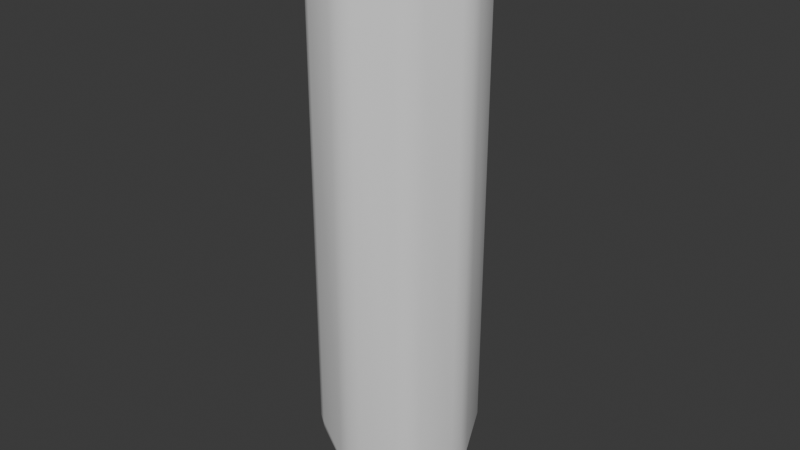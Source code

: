 # Source: Chalk.blend  (saved by Blender 4.0.36; exported with 4.5.12 LTS)
import bpy
from mathutils import Matrix  # noqa: F401  (used for matrix-valued properties, if any)

bpy.ops.wm.read_factory_settings(use_empty=True)
scene = bpy.context.scene
scene.name = 'Scene'

# ---- world
world_world = bpy.data.worlds.new('World'); scene.world = world_world
world_world.use_nodes = True; world_world.node_tree.nodes.clear()
_N = world_world.node_tree.nodes; _L = world_world.node_tree.links
n0 = _N.new('ShaderNodeOutputWorld'); n0.name = 'World Output'; n0.location = (300, 300)
n1 = _N.new('ShaderNodeBackground'); n1.name = 'Background'; n1.location = (10, 300)
n1.inputs[0].default_value = (0.05088, 0.05088, 0.05088, 1.0)
_L.new(n1.outputs[0], n0.inputs[0])
n0.is_active_output = True
world_world.color = (0.05088, 0.05088, 0.05088)
world_world.use_sun_shadow = False
world_world.sun_shadow_jitter_overblur = 0.0

# ---- meshes
me_cube_001 = bpy.data.meshes.new('Cube.001')
me_cube_001.from_pydata([(-0.02206, -0.02206, 0.03009), (-0.02206, -0.02206, 0.2029), (-0.02206, 0.02206, 0.03009), (-0.02206, 0.02206, 0.2029), (0.02206, -0.02206, 0.03009), (0.02206, -0.02206, 0.2029), (0.02206, 0.02206, 0.03009), (0.02206, 0.02206, 0.2029), (0.0, 0.03, 0.01647), (0.0, 0.03, 0.2165), (0.0, -0.03, 0.01647), (0.0, -0.03, 0.2165), (-0.03, 0.0, 0.01647), (-0.03, 0.0, 0.2165), (0.03, 0.0, 0.01647), (0.03, 0.0, 0.2165), (0.0, 0.0, 0.2258), (0.0, 0.0, -0.003589)], [], [(12, 13, 3, 2), (8, 9, 7, 6), (14, 15, 5, 4), (10, 11, 1, 0), (17, 14, 4, 10), (16, 13, 1, 11), (15, 16, 11, 5), (12, 17, 10, 0), (4, 5, 11, 10), (2, 3, 9, 8), (2, 8, 17, 12), (7, 9, 16, 15), (9, 3, 13, 16), (8, 6, 14, 17), (6, 7, 15, 14), (0, 1, 13, 12)])
me_cube_001.polygons.foreach_set('use_smooth', [True] * 16)
_uv = me_cube_001.uv_layers.new(name='UVMap')
_uv.uv.foreach_set('vector', [0.375, 0.125, 0.625, 0.125, 0.625, 0.25, 0.375, 0.25, 0.375, 0.375, 0.625, 0.375, 0.625, 0.5, 0.375, 0.5, 0.375, 0.625, 0.625, 0.625, 0.625, 0.75, 0.375, 0.75, 0.375, 0.875, 0.625, 0.875, 0.625, 1.0, 0.375, 1.0, 0.25, 0.625, 0.375, 0.625, 0.375, 0.75, 0.25, 0.75, 0.75, 0.625, 0.875, 0.625, 0.875, 0.75, 0.75, 0.75, 0.625, 0.625, 0.75, 0.625, 0.75, 0.75, 0.625, 0.75, 0.125, 0.625, 0.25, 0.625, 0.25, 0.75, 0.125, 0.75, 0.375, 0.75, 0.625, 0.75, 0.625, 0.875, 0.375, 0.875, 0.375, 0.25, 0.625, 0.25, 0.625, 0.375, 0.375, 0.375, 0.125, 0.5, 0.25, 0.5, 0.25, 0.625, 0.125, 0.625, 0.625, 0.5, 0.75, 0.5, 0.75, 0.625, 0.625, 0.625, 0.75, 0.5, 0.875, 0.5, 0.875, 0.625, 0.75, 0.625, 0.25, 0.5, 0.375, 0.5, 0.375, 0.625, 0.25, 0.625, 0.375, 0.5, 0.625, 0.5, 0.625, 0.625, 0.375, 0.625, 0.375, 0.0, 0.625, 0.0, 0.625, 0.125, 0.375, 0.125])
me_cube_001.update()

# ---- objects
ob_chalk = bpy.data.objects.new('Chalk', me_cube_001)

# ---- transforms, parenting, visibility, modifiers, constraints
ob_chalk.location = (0.0, 0.0, 0.0)
_m = ob_chalk.modifiers.new('Bevel', 'BEVEL')
_m.width = 0.005
_m.width_pct = 0.005
_m.segments = 2

# ---- collection membership
scene.collection.objects.link(ob_chalk)

# ---- scene / render settings (as saved in the file)
scene.frame_start = 1; scene.frame_end = 250; scene.frame_set(1)
scene.render.engine = 'BLENDER_EEVEE_NEXT'
scene.cycles.sampling_pattern = 'TABULATED_SOBOL'
bpy.context.view_layer.update()

# ---- added for rendering (the .blend has no active camera and no usable light): camera, sun
cam_auto = bpy.data.cameras.new('AutoCamera')
cam_auto.lens = 50.0
cam_auto.sensor_width = 36.0
cam_auto.clip_end = 1000.0
ob_auto_camera = bpy.data.objects.new('AutoCamera', cam_auto)
scene.collection.objects.link(ob_auto_camera)
ob_auto_camera.location = (0.220749, -0.264899, 0.288618)
ob_auto_camera.rotation_euler = (1.09748, -7.21219e-08, 0.694738)
scene.camera = ob_auto_camera
light_auto_sun = bpy.data.lights.new('AutoSun', 'SUN')
light_auto_sun.energy = 3.0
light_auto_sun.angle = 0.0523599
ob_auto_sun = bpy.data.objects.new('AutoSun', light_auto_sun)
scene.collection.objects.link(ob_auto_sun)
ob_auto_sun.rotation_euler = (0.872665, 0.174533, 0.523599)
bpy.context.view_layer.update()

